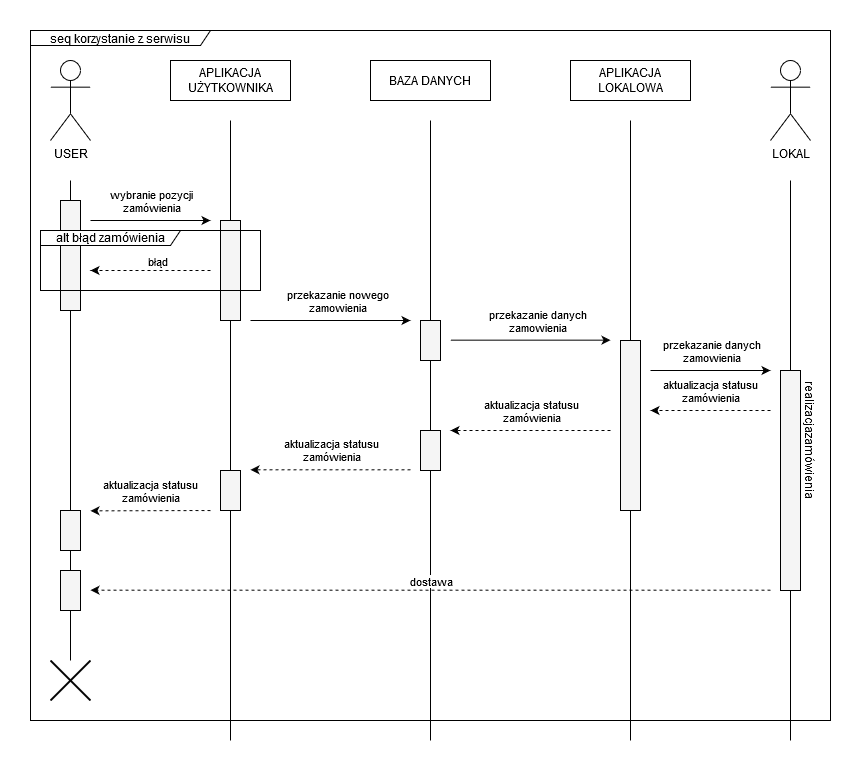

The diagram above was exported from draw.io. Its source (the exported page's mxGraphModel, read from the mxfile embedded in the PNG):
<mxGraphModel dx="1240" dy="653" grid="1" gridSize="10" guides="1" tooltips="1" connect="1" arrows="1" fold="1" page="1" pageScale="1" pageWidth="827" pageHeight="1169" math="0" shadow="0">
  <root>
    <mxCell id="0" />
    <mxCell id="1" parent="0" />
    <mxCell id="wx0qAhJQBhj5MDblb7ny-42" value="seq korzystanie z serwisu" style="shape=umlFrame;whiteSpace=wrap;html=1;strokeColor=#000000;strokeWidth=1;width=180;height=15;allowArrows=0;connectable=0;fillColor=none;movable=1;resizable=1;rotatable=1;deletable=1;editable=1;" parent="1" vertex="1">
      <mxGeometry x="20" y="10" width="800" height="690" as="geometry" />
    </mxCell>
    <mxCell id="wx0qAhJQBhj5MDblb7ny-1" value="USER" style="shape=umlActor;verticalLabelPosition=bottom;labelBackgroundColor=#ffffff;verticalAlign=top;html=1;outlineConnect=0;" parent="1" vertex="1">
      <mxGeometry x="40" y="40" width="40" height="80" as="geometry" />
    </mxCell>
    <mxCell id="wx0qAhJQBhj5MDblb7ny-10" value="APLIKACJA UŻYTKOWNIKA" style="rounded=0;whiteSpace=wrap;html=1;" parent="1" vertex="1">
      <mxGeometry x="160" y="40" width="120" height="40" as="geometry" />
    </mxCell>
    <mxCell id="wx0qAhJQBhj5MDblb7ny-11" value="BAZA DANYCH" style="rounded=0;whiteSpace=wrap;html=1;" parent="1" vertex="1">
      <mxGeometry x="360" y="40" width="120" height="40" as="geometry" />
    </mxCell>
    <mxCell id="wx0qAhJQBhj5MDblb7ny-12" value="LOKAL" style="shape=umlActor;verticalLabelPosition=bottom;labelBackgroundColor=#ffffff;verticalAlign=top;html=1;outlineConnect=0;" parent="1" vertex="1">
      <mxGeometry x="760" y="40" width="40" height="80" as="geometry" />
    </mxCell>
    <mxCell id="wx0qAhJQBhj5MDblb7ny-15" value="" style="endArrow=none;html=1;" parent="1" edge="1" source="Tt9NiRDFd1y9zCpJ04fs-16">
      <mxGeometry width="50" height="50" relative="1" as="geometry">
        <mxPoint x="60" y="680" as="sourcePoint" />
        <mxPoint x="60" y="160" as="targetPoint" />
      </mxGeometry>
    </mxCell>
    <mxCell id="wx0qAhJQBhj5MDblb7ny-16" value="" style="endArrow=none;html=1;" parent="1" source="wx0qAhJQBhj5MDblb7ny-20" edge="1">
      <mxGeometry width="50" height="50" relative="1" as="geometry">
        <mxPoint x="219.65999999999997" y="1090" as="sourcePoint" />
        <mxPoint x="220" y="100" as="targetPoint" />
      </mxGeometry>
    </mxCell>
    <mxCell id="wx0qAhJQBhj5MDblb7ny-17" value="" style="endArrow=none;html=1;" parent="1" edge="1" source="Tt9NiRDFd1y9zCpJ04fs-6">
      <mxGeometry width="50" height="50" relative="1" as="geometry">
        <mxPoint x="780" y="760" as="sourcePoint" />
        <mxPoint x="780" y="160" as="targetPoint" />
      </mxGeometry>
    </mxCell>
    <mxCell id="wx0qAhJQBhj5MDblb7ny-18" value="" style="endArrow=none;html=1;" parent="1" source="wx0qAhJQBhj5MDblb7ny-26" edge="1">
      <mxGeometry width="50" height="50" relative="1" as="geometry">
        <mxPoint x="420" y="890" as="sourcePoint" />
        <mxPoint x="420" y="100" as="targetPoint" />
      </mxGeometry>
    </mxCell>
    <mxCell id="wx0qAhJQBhj5MDblb7ny-19" value="" style="rounded=0;whiteSpace=wrap;html=1;fillColor=#f5f5f5;strokeColor=#000000;fontColor=#333333;" parent="1" vertex="1">
      <mxGeometry x="50" y="180" width="20" height="110" as="geometry" />
    </mxCell>
    <mxCell id="wx0qAhJQBhj5MDblb7ny-21" value="" style="endArrow=classic;html=1;" parent="1" edge="1">
      <mxGeometry width="50" height="50" relative="1" as="geometry">
        <mxPoint x="80" y="200" as="sourcePoint" />
        <mxPoint x="200" y="200" as="targetPoint" />
      </mxGeometry>
    </mxCell>
    <mxCell id="wx0qAhJQBhj5MDblb7ny-22" value="&lt;div&gt;wybranie pozycji&lt;/div&gt;&lt;div&gt;zamówienia&lt;/div&gt;" style="edgeLabel;html=1;align=center;verticalAlign=middle;resizable=0;points=[];labelBackgroundColor=none;" parent="wx0qAhJQBhj5MDblb7ny-21" vertex="1" connectable="0">
      <mxGeometry x="0.327" relative="1" as="geometry">
        <mxPoint x="-19.31" y="-20" as="offset" />
      </mxGeometry>
    </mxCell>
    <mxCell id="wx0qAhJQBhj5MDblb7ny-23" value="" style="endArrow=classic;html=1;" parent="1" edge="1">
      <mxGeometry width="50" height="50" relative="1" as="geometry">
        <mxPoint x="240" y="300" as="sourcePoint" />
        <mxPoint x="400" y="300" as="targetPoint" />
      </mxGeometry>
    </mxCell>
    <mxCell id="wx0qAhJQBhj5MDblb7ny-24" value="&lt;div&gt;przekazanie nowego&lt;/div&gt;&lt;div&gt;zamowienia&lt;/div&gt;" style="edgeLabel;html=1;align=center;verticalAlign=middle;resizable=0;points=[];labelBackgroundColor=none;" parent="wx0qAhJQBhj5MDblb7ny-23" vertex="1" connectable="0">
      <mxGeometry x="0.327" relative="1" as="geometry">
        <mxPoint x="-19.31" y="-19.41" as="offset" />
      </mxGeometry>
    </mxCell>
    <mxCell id="wx0qAhJQBhj5MDblb7ny-27" value="" style="rounded=0;whiteSpace=wrap;html=1;fillColor=#f5f5f5;strokeColor=#000000;fontColor=#333333;" parent="1" vertex="1">
      <mxGeometry x="210" y="450" width="20" height="40" as="geometry" />
    </mxCell>
    <mxCell id="wx0qAhJQBhj5MDblb7ny-28" value="" style="endArrow=none;html=1;" parent="1" target="wx0qAhJQBhj5MDblb7ny-27" edge="1">
      <mxGeometry width="50" height="50" relative="1" as="geometry">
        <mxPoint x="220" y="720" as="sourcePoint" />
        <mxPoint x="220" y="410" as="targetPoint" />
      </mxGeometry>
    </mxCell>
    <mxCell id="wx0qAhJQBhj5MDblb7ny-29" value="" style="endArrow=classic;html=1;dashed=1;" parent="1" edge="1">
      <mxGeometry width="50" height="50" relative="1" as="geometry">
        <mxPoint x="400" y="449.31" as="sourcePoint" />
        <mxPoint x="240" y="449.31" as="targetPoint" />
      </mxGeometry>
    </mxCell>
    <mxCell id="wx0qAhJQBhj5MDblb7ny-30" value="aktualizacja statusu&lt;br&gt;zamówienia" style="edgeLabel;html=1;align=center;verticalAlign=middle;resizable=0;points=[];labelBackgroundColor=none;" parent="wx0qAhJQBhj5MDblb7ny-29" vertex="1" connectable="0">
      <mxGeometry x="0.327" relative="1" as="geometry">
        <mxPoint x="26.210000000000004" y="-20" as="offset" />
      </mxGeometry>
    </mxCell>
    <mxCell id="wx0qAhJQBhj5MDblb7ny-31" value="" style="endArrow=classic;html=1;dashed=1;" parent="1" edge="1">
      <mxGeometry width="50" height="50" relative="1" as="geometry">
        <mxPoint x="200" y="250" as="sourcePoint" />
        <mxPoint x="80" y="250" as="targetPoint" />
      </mxGeometry>
    </mxCell>
    <mxCell id="wx0qAhJQBhj5MDblb7ny-32" value="błąd" style="edgeLabel;html=1;align=center;verticalAlign=middle;resizable=0;points=[];" parent="wx0qAhJQBhj5MDblb7ny-31" vertex="1" connectable="0">
      <mxGeometry x="0.327" relative="1" as="geometry">
        <mxPoint x="26.210000000000004" y="-10" as="offset" />
      </mxGeometry>
    </mxCell>
    <mxCell id="wx0qAhJQBhj5MDblb7ny-35" value="APLIKACJA LOKALOWA" style="rounded=0;whiteSpace=wrap;html=1;" parent="1" vertex="1">
      <mxGeometry x="560" y="40" width="120" height="40" as="geometry" />
    </mxCell>
    <mxCell id="wx0qAhJQBhj5MDblb7ny-36" value="" style="endArrow=none;html=1;" parent="1" edge="1" source="Tt9NiRDFd1y9zCpJ04fs-3">
      <mxGeometry width="50" height="50" relative="1" as="geometry">
        <mxPoint x="620" y="760" as="sourcePoint" />
        <mxPoint x="620" y="100" as="targetPoint" />
      </mxGeometry>
    </mxCell>
    <mxCell id="wx0qAhJQBhj5MDblb7ny-41" value="" style="shape=umlDestroy;whiteSpace=wrap;html=1;strokeWidth=2;" parent="1" vertex="1">
      <mxGeometry x="40" y="640" width="40" height="40" as="geometry" />
    </mxCell>
    <mxCell id="wx0qAhJQBhj5MDblb7ny-20" value="" style="rounded=0;whiteSpace=wrap;html=1;fillColor=#f5f5f5;strokeColor=#000000;fontColor=#333333;" parent="1" vertex="1">
      <mxGeometry x="210" y="200" width="20" height="100" as="geometry" />
    </mxCell>
    <mxCell id="1IGXJoQg7wo-HgTtEfi7-2" value="" style="endArrow=none;html=1;" parent="1" source="wx0qAhJQBhj5MDblb7ny-27" target="wx0qAhJQBhj5MDblb7ny-20" edge="1">
      <mxGeometry width="50" height="50" relative="1" as="geometry">
        <mxPoint x="220" y="660" as="sourcePoint" />
        <mxPoint x="220" y="170" as="targetPoint" />
      </mxGeometry>
    </mxCell>
    <mxCell id="wx0qAhJQBhj5MDblb7ny-26" value="" style="rounded=0;whiteSpace=wrap;html=1;fillColor=#f5f5f5;strokeColor=#000000;fontColor=#333333;" parent="1" vertex="1">
      <mxGeometry x="410" y="300" width="20" height="40" as="geometry" />
    </mxCell>
    <mxCell id="1IGXJoQg7wo-HgTtEfi7-4" value="" style="endArrow=none;html=1;" parent="1" source="Tt9NiRDFd1y9zCpJ04fs-10" target="wx0qAhJQBhj5MDblb7ny-26" edge="1">
      <mxGeometry width="50" height="50" relative="1" as="geometry">
        <mxPoint x="420" y="540" as="sourcePoint" />
        <mxPoint x="420" y="170" as="targetPoint" />
      </mxGeometry>
    </mxCell>
    <mxCell id="Tt9NiRDFd1y9zCpJ04fs-1" value="" style="endArrow=classic;html=1;" edge="1" parent="1">
      <mxGeometry width="50" height="50" relative="1" as="geometry">
        <mxPoint x="440" y="319.6600000000001" as="sourcePoint" />
        <mxPoint x="600" y="319.6600000000001" as="targetPoint" />
      </mxGeometry>
    </mxCell>
    <mxCell id="Tt9NiRDFd1y9zCpJ04fs-2" value="&lt;div&gt;przekazanie danych&lt;/div&gt;&lt;div&gt;zamowienia&lt;/div&gt;" style="edgeLabel;html=1;align=center;verticalAlign=middle;resizable=0;points=[];labelBackgroundColor=none;" vertex="1" connectable="0" parent="Tt9NiRDFd1y9zCpJ04fs-1">
      <mxGeometry x="0.327" relative="1" as="geometry">
        <mxPoint x="-19.31" y="-19.41" as="offset" />
      </mxGeometry>
    </mxCell>
    <mxCell id="Tt9NiRDFd1y9zCpJ04fs-4" value="" style="endArrow=classic;html=1;" edge="1" parent="1">
      <mxGeometry width="50" height="50" relative="1" as="geometry">
        <mxPoint x="640" y="350" as="sourcePoint" />
        <mxPoint x="760" y="350" as="targetPoint" />
      </mxGeometry>
    </mxCell>
    <mxCell id="Tt9NiRDFd1y9zCpJ04fs-5" value="&lt;div&gt;przekazanie danych&lt;/div&gt;&lt;div&gt;zamowienia&lt;/div&gt;" style="edgeLabel;html=1;align=center;verticalAlign=middle;resizable=0;points=[];labelBackgroundColor=none;" vertex="1" connectable="0" parent="Tt9NiRDFd1y9zCpJ04fs-4">
      <mxGeometry x="0.327" relative="1" as="geometry">
        <mxPoint x="-19.31" y="-19.41" as="offset" />
      </mxGeometry>
    </mxCell>
    <mxCell id="Tt9NiRDFd1y9zCpJ04fs-6" value="" style="rounded=0;whiteSpace=wrap;html=1;fillColor=#f5f5f5;strokeColor=#000000;fontColor=#333333;" vertex="1" parent="1">
      <mxGeometry x="770" y="350" width="20" height="220" as="geometry" />
    </mxCell>
    <mxCell id="Tt9NiRDFd1y9zCpJ04fs-7" value="" style="endArrow=none;html=1;" edge="1" parent="1" target="Tt9NiRDFd1y9zCpJ04fs-6">
      <mxGeometry width="50" height="50" relative="1" as="geometry">
        <mxPoint x="780" y="720" as="sourcePoint" />
        <mxPoint x="780" y="160" as="targetPoint" />
      </mxGeometry>
    </mxCell>
    <mxCell id="Tt9NiRDFd1y9zCpJ04fs-8" value="" style="endArrow=classic;html=1;dashed=1;" edge="1" parent="1">
      <mxGeometry width="50" height="50" relative="1" as="geometry">
        <mxPoint x="760" y="390" as="sourcePoint" />
        <mxPoint x="640" y="390" as="targetPoint" />
      </mxGeometry>
    </mxCell>
    <mxCell id="Tt9NiRDFd1y9zCpJ04fs-9" value="aktualizacja statusu&lt;br&gt;zamówienia" style="edgeLabel;html=1;align=center;verticalAlign=middle;resizable=0;points=[];labelBackgroundColor=none;" vertex="1" connectable="0" parent="Tt9NiRDFd1y9zCpJ04fs-8">
      <mxGeometry x="0.327" relative="1" as="geometry">
        <mxPoint x="19.31" y="-20" as="offset" />
      </mxGeometry>
    </mxCell>
    <mxCell id="Tt9NiRDFd1y9zCpJ04fs-11" value="" style="endArrow=classic;html=1;dashed=1;" edge="1" parent="1">
      <mxGeometry width="50" height="50" relative="1" as="geometry">
        <mxPoint x="600" y="409.99999999999994" as="sourcePoint" />
        <mxPoint x="440" y="409.99999999999994" as="targetPoint" />
      </mxGeometry>
    </mxCell>
    <mxCell id="Tt9NiRDFd1y9zCpJ04fs-12" value="aktualizacja statusu&lt;br&gt;zamówienia" style="edgeLabel;html=1;align=center;verticalAlign=middle;resizable=0;points=[];labelBackgroundColor=none;" vertex="1" connectable="0" parent="Tt9NiRDFd1y9zCpJ04fs-11">
      <mxGeometry x="0.327" relative="1" as="geometry">
        <mxPoint x="26.21" y="-19.31" as="offset" />
      </mxGeometry>
    </mxCell>
    <mxCell id="Tt9NiRDFd1y9zCpJ04fs-13" value="alt błąd zamówienia" style="shape=umlFrame;whiteSpace=wrap;html=1;labelBackgroundColor=none;strokeWidth=1;width=140;height=15;" vertex="1" parent="1">
      <mxGeometry x="30" y="210" width="220" height="60" as="geometry" />
    </mxCell>
    <mxCell id="Tt9NiRDFd1y9zCpJ04fs-3" value="" style="rounded=0;whiteSpace=wrap;html=1;fillColor=#f5f5f5;strokeColor=#000000;fontColor=#333333;" vertex="1" parent="1">
      <mxGeometry x="610" y="320" width="20" height="170" as="geometry" />
    </mxCell>
    <mxCell id="Tt9NiRDFd1y9zCpJ04fs-14" value="" style="endArrow=none;html=1;" edge="1" parent="1" target="Tt9NiRDFd1y9zCpJ04fs-3">
      <mxGeometry width="50" height="50" relative="1" as="geometry">
        <mxPoint x="620" y="720" as="sourcePoint" />
        <mxPoint x="620" y="100" as="targetPoint" />
      </mxGeometry>
    </mxCell>
    <mxCell id="Tt9NiRDFd1y9zCpJ04fs-10" value="" style="rounded=0;whiteSpace=wrap;html=1;fillColor=#f5f5f5;strokeColor=#000000;fontColor=#333333;" vertex="1" parent="1">
      <mxGeometry x="410" y="410" width="20" height="40" as="geometry" />
    </mxCell>
    <mxCell id="Tt9NiRDFd1y9zCpJ04fs-15" value="" style="endArrow=none;html=1;" edge="1" parent="1" target="Tt9NiRDFd1y9zCpJ04fs-10">
      <mxGeometry width="50" height="50" relative="1" as="geometry">
        <mxPoint x="420" y="720" as="sourcePoint" />
        <mxPoint x="420" y="340" as="targetPoint" />
      </mxGeometry>
    </mxCell>
    <mxCell id="Tt9NiRDFd1y9zCpJ04fs-16" value="" style="rounded=0;whiteSpace=wrap;html=1;fillColor=#f5f5f5;strokeColor=#000000;fontColor=#333333;" vertex="1" parent="1">
      <mxGeometry x="50" y="490" width="20" height="40" as="geometry" />
    </mxCell>
    <mxCell id="Tt9NiRDFd1y9zCpJ04fs-17" value="" style="endArrow=none;html=1;" edge="1" parent="1" source="Tt9NiRDFd1y9zCpJ04fs-21" target="Tt9NiRDFd1y9zCpJ04fs-16">
      <mxGeometry width="50" height="50" relative="1" as="geometry">
        <mxPoint x="60" y="680" as="sourcePoint" />
        <mxPoint x="60" y="160" as="targetPoint" />
      </mxGeometry>
    </mxCell>
    <mxCell id="Tt9NiRDFd1y9zCpJ04fs-18" value="" style="endArrow=classic;html=1;dashed=1;" edge="1" parent="1">
      <mxGeometry width="50" height="50" relative="1" as="geometry">
        <mxPoint x="200" y="490.0000000000001" as="sourcePoint" />
        <mxPoint x="80" y="490.34000000000003" as="targetPoint" />
      </mxGeometry>
    </mxCell>
    <mxCell id="Tt9NiRDFd1y9zCpJ04fs-19" value="aktualizacja statusu&lt;br&gt;zamówienia" style="edgeLabel;html=1;align=center;verticalAlign=middle;resizable=0;points=[];labelBackgroundColor=none;" vertex="1" connectable="0" parent="Tt9NiRDFd1y9zCpJ04fs-18">
      <mxGeometry x="0.327" relative="1" as="geometry">
        <mxPoint x="19.310000000000002" y="-19.880000000000003" as="offset" />
      </mxGeometry>
    </mxCell>
    <mxCell id="Tt9NiRDFd1y9zCpJ04fs-20" value="realizacjazamówienia" style="text;html=1;strokeColor=none;fillColor=none;align=center;verticalAlign=middle;whiteSpace=wrap;rounded=0;labelBackgroundColor=none;rotation=90;" vertex="1" parent="1">
      <mxGeometry x="780" y="410" width="40" height="20" as="geometry" />
    </mxCell>
    <mxCell id="Tt9NiRDFd1y9zCpJ04fs-21" value="" style="rounded=0;whiteSpace=wrap;html=1;fillColor=#f5f5f5;strokeColor=#000000;fontColor=#333333;" vertex="1" parent="1">
      <mxGeometry x="50" y="550" width="20" height="40" as="geometry" />
    </mxCell>
    <mxCell id="Tt9NiRDFd1y9zCpJ04fs-22" value="" style="endArrow=none;html=1;" edge="1" parent="1" target="Tt9NiRDFd1y9zCpJ04fs-21">
      <mxGeometry width="50" height="50" relative="1" as="geometry">
        <mxPoint x="60" y="640" as="sourcePoint" />
        <mxPoint x="60" y="570" as="targetPoint" />
      </mxGeometry>
    </mxCell>
    <mxCell id="Tt9NiRDFd1y9zCpJ04fs-23" value="" style="endArrow=classic;html=1;dashed=1;" edge="1" parent="1">
      <mxGeometry width="50" height="50" relative="1" as="geometry">
        <mxPoint x="760" y="569.66" as="sourcePoint" />
        <mxPoint x="80" y="569.66" as="targetPoint" />
      </mxGeometry>
    </mxCell>
    <mxCell id="Tt9NiRDFd1y9zCpJ04fs-25" value="dostawa" style="edgeLabel;html=1;align=center;verticalAlign=middle;resizable=0;points=[];" vertex="1" connectable="0" parent="Tt9NiRDFd1y9zCpJ04fs-23">
      <mxGeometry x="-0.0597" y="-3" relative="1" as="geometry">
        <mxPoint x="-20" y="-6.66" as="offset" />
      </mxGeometry>
    </mxCell>
  </root>
</mxGraphModel>